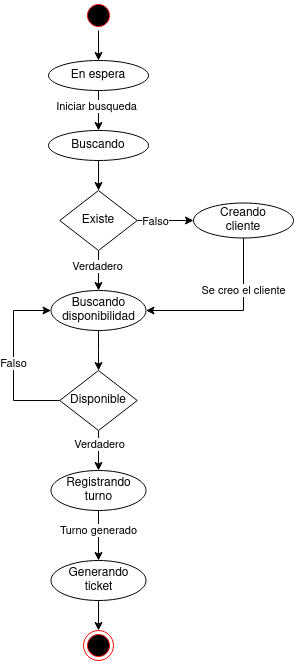

The diagram above was exported from draw.io. Its source (the exported page's mxGraphModel, read from the mxfile embedded in the PNG):
<mxGraphModel dx="770" dy="443" grid="1" gridSize="10" guides="1" tooltips="1" connect="1" arrows="1" fold="1" page="1" pageScale="1" pageWidth="850" pageHeight="1100" math="0" shadow="0">
  <root>
    <mxCell id="0" />
    <mxCell id="1" parent="0" />
    <mxCell id="CAp-Xy2B_Mppur41suoQ-5" value="" style="ellipse;html=1;shape=endState;fillColor=#000000;strokeColor=#ff0000;" vertex="1" parent="1">
      <mxGeometry x="120" y="680" width="30" height="30" as="geometry" />
    </mxCell>
    <mxCell id="CAp-Xy2B_Mppur41suoQ-12" style="edgeStyle=orthogonalEdgeStyle;rounded=0;orthogonalLoop=1;jettySize=auto;html=1;" edge="1" parent="1" source="CAp-Xy2B_Mppur41suoQ-7" target="CAp-Xy2B_Mppur41suoQ-11">
      <mxGeometry relative="1" as="geometry">
        <mxPoint x="150" y="117" as="targetPoint" />
      </mxGeometry>
    </mxCell>
    <mxCell id="CAp-Xy2B_Mppur41suoQ-7" value="" style="ellipse;html=1;shape=startState;fillColor=#000000;strokeColor=#ff0000;" vertex="1" parent="1">
      <mxGeometry x="120" y="50" width="30" height="30" as="geometry" />
    </mxCell>
    <mxCell id="CAp-Xy2B_Mppur41suoQ-15" style="edgeStyle=orthogonalEdgeStyle;rounded=0;orthogonalLoop=1;jettySize=auto;html=1;" edge="1" parent="1" source="CAp-Xy2B_Mppur41suoQ-11" target="CAp-Xy2B_Mppur41suoQ-14">
      <mxGeometry relative="1" as="geometry" />
    </mxCell>
    <mxCell id="CAp-Xy2B_Mppur41suoQ-16" value="&lt;div&gt;Iniciar busqueda&lt;/div&gt;" style="edgeLabel;html=1;align=center;verticalAlign=middle;resizable=0;points=[];" vertex="1" connectable="0" parent="CAp-Xy2B_Mppur41suoQ-15">
      <mxGeometry x="-0.1917" y="-2" relative="1" as="geometry">
        <mxPoint as="offset" />
      </mxGeometry>
    </mxCell>
    <mxCell id="CAp-Xy2B_Mppur41suoQ-11" value="En espera" style="ellipse;whiteSpace=wrap;html=1;" vertex="1" parent="1">
      <mxGeometry x="85" y="110" width="100" height="30" as="geometry" />
    </mxCell>
    <mxCell id="CAp-Xy2B_Mppur41suoQ-19" style="edgeStyle=orthogonalEdgeStyle;rounded=0;orthogonalLoop=1;jettySize=auto;html=1;entryX=0.5;entryY=0;entryDx=0;entryDy=0;" edge="1" parent="1" source="CAp-Xy2B_Mppur41suoQ-14" target="CAp-Xy2B_Mppur41suoQ-18">
      <mxGeometry relative="1" as="geometry" />
    </mxCell>
    <mxCell id="CAp-Xy2B_Mppur41suoQ-14" value="&lt;div&gt;Buscando&lt;/div&gt;" style="ellipse;whiteSpace=wrap;html=1;" vertex="1" parent="1">
      <mxGeometry x="85" y="180" width="100" height="30" as="geometry" />
    </mxCell>
    <mxCell id="CAp-Xy2B_Mppur41suoQ-26" value="&lt;div&gt;Se creo el cliente&lt;/div&gt;" style="edgeStyle=orthogonalEdgeStyle;rounded=0;orthogonalLoop=1;jettySize=auto;html=1;" edge="1" parent="1" source="CAp-Xy2B_Mppur41suoQ-17" target="CAp-Xy2B_Mppur41suoQ-23">
      <mxGeometry x="-0.3827" relative="1" as="geometry">
        <Array as="points">
          <mxPoint x="280" y="360" />
        </Array>
        <mxPoint as="offset" />
      </mxGeometry>
    </mxCell>
    <mxCell id="CAp-Xy2B_Mppur41suoQ-17" value="&lt;div&gt;Creando&lt;/div&gt;&lt;div&gt;cliente&lt;/div&gt;" style="ellipse;whiteSpace=wrap;html=1;" vertex="1" parent="1">
      <mxGeometry x="230" y="252.5" width="100" height="35" as="geometry" />
    </mxCell>
    <mxCell id="CAp-Xy2B_Mppur41suoQ-20" style="edgeStyle=orthogonalEdgeStyle;rounded=0;orthogonalLoop=1;jettySize=auto;html=1;" edge="1" parent="1" source="CAp-Xy2B_Mppur41suoQ-18" target="CAp-Xy2B_Mppur41suoQ-17">
      <mxGeometry relative="1" as="geometry" />
    </mxCell>
    <mxCell id="CAp-Xy2B_Mppur41suoQ-21" value="Falso" style="edgeLabel;html=1;align=center;verticalAlign=middle;resizable=0;points=[];" vertex="1" connectable="0" parent="CAp-Xy2B_Mppur41suoQ-20">
      <mxGeometry x="-0.3749" y="-1" relative="1" as="geometry">
        <mxPoint as="offset" />
      </mxGeometry>
    </mxCell>
    <mxCell id="CAp-Xy2B_Mppur41suoQ-24" style="edgeStyle=orthogonalEdgeStyle;rounded=0;orthogonalLoop=1;jettySize=auto;html=1;" edge="1" parent="1" source="CAp-Xy2B_Mppur41suoQ-18" target="CAp-Xy2B_Mppur41suoQ-23">
      <mxGeometry relative="1" as="geometry" />
    </mxCell>
    <mxCell id="CAp-Xy2B_Mppur41suoQ-25" value="Verdadero" style="edgeLabel;html=1;align=center;verticalAlign=middle;resizable=0;points=[];" vertex="1" connectable="0" parent="CAp-Xy2B_Mppur41suoQ-24">
      <mxGeometry x="-0.2385" y="-1" relative="1" as="geometry">
        <mxPoint as="offset" />
      </mxGeometry>
    </mxCell>
    <mxCell id="CAp-Xy2B_Mppur41suoQ-18" value="Existe" style="rhombus;whiteSpace=wrap;html=1;" vertex="1" parent="1">
      <mxGeometry x="96.25" y="240" width="77.5" height="60" as="geometry" />
    </mxCell>
    <mxCell id="CAp-Xy2B_Mppur41suoQ-29" style="edgeStyle=orthogonalEdgeStyle;rounded=0;orthogonalLoop=1;jettySize=auto;html=1;" edge="1" parent="1" source="CAp-Xy2B_Mppur41suoQ-23" target="CAp-Xy2B_Mppur41suoQ-28">
      <mxGeometry relative="1" as="geometry">
        <mxPoint x="230" y="400" as="targetPoint" />
        <Array as="points" />
      </mxGeometry>
    </mxCell>
    <mxCell id="CAp-Xy2B_Mppur41suoQ-23" value="&lt;div&gt;Buscando&lt;/div&gt;&lt;div&gt;disponibilidad&lt;br&gt;&lt;/div&gt;" style="ellipse;whiteSpace=wrap;html=1;" vertex="1" parent="1">
      <mxGeometry x="87.5" y="340" width="95" height="40" as="geometry" />
    </mxCell>
    <mxCell id="CAp-Xy2B_Mppur41suoQ-36" style="edgeStyle=orthogonalEdgeStyle;rounded=0;orthogonalLoop=1;jettySize=auto;html=1;entryX=0.5;entryY=0;entryDx=0;entryDy=0;" edge="1" parent="1" source="CAp-Xy2B_Mppur41suoQ-27" target="CAp-Xy2B_Mppur41suoQ-35">
      <mxGeometry relative="1" as="geometry" />
    </mxCell>
    <mxCell id="CAp-Xy2B_Mppur41suoQ-42" value="Turno generado" style="edgeLabel;html=1;align=center;verticalAlign=middle;resizable=0;points=[];" vertex="1" connectable="0" parent="CAp-Xy2B_Mppur41suoQ-36">
      <mxGeometry x="0.271" relative="1" as="geometry">
        <mxPoint y="-12" as="offset" />
      </mxGeometry>
    </mxCell>
    <mxCell id="CAp-Xy2B_Mppur41suoQ-27" value="&lt;div&gt;Registrando&lt;/div&gt;&lt;div&gt;turno&lt;br&gt;&lt;/div&gt;" style="ellipse;whiteSpace=wrap;html=1;" vertex="1" parent="1">
      <mxGeometry x="87.5" y="520" width="95" height="40" as="geometry" />
    </mxCell>
    <mxCell id="CAp-Xy2B_Mppur41suoQ-30" style="edgeStyle=orthogonalEdgeStyle;rounded=0;orthogonalLoop=1;jettySize=auto;html=1;entryX=0.5;entryY=0;entryDx=0;entryDy=0;" edge="1" parent="1" source="CAp-Xy2B_Mppur41suoQ-28" target="CAp-Xy2B_Mppur41suoQ-27">
      <mxGeometry relative="1" as="geometry" />
    </mxCell>
    <mxCell id="CAp-Xy2B_Mppur41suoQ-33" value="Verdadero" style="edgeLabel;html=1;align=center;verticalAlign=middle;resizable=0;points=[];" vertex="1" connectable="0" parent="CAp-Xy2B_Mppur41suoQ-30">
      <mxGeometry x="-0.3044" y="1" relative="1" as="geometry">
        <mxPoint as="offset" />
      </mxGeometry>
    </mxCell>
    <mxCell id="CAp-Xy2B_Mppur41suoQ-31" style="edgeStyle=orthogonalEdgeStyle;rounded=0;orthogonalLoop=1;jettySize=auto;html=1;entryX=0;entryY=0.5;entryDx=0;entryDy=0;" edge="1" parent="1" source="CAp-Xy2B_Mppur41suoQ-28" target="CAp-Xy2B_Mppur41suoQ-23">
      <mxGeometry relative="1" as="geometry">
        <Array as="points">
          <mxPoint x="50" y="450" />
          <mxPoint x="50" y="360" />
        </Array>
      </mxGeometry>
    </mxCell>
    <mxCell id="CAp-Xy2B_Mppur41suoQ-32" value="Falso" style="edgeLabel;html=1;align=center;verticalAlign=middle;resizable=0;points=[];" vertex="1" connectable="0" parent="CAp-Xy2B_Mppur41suoQ-31">
      <mxGeometry x="-0.0381" relative="1" as="geometry">
        <mxPoint as="offset" />
      </mxGeometry>
    </mxCell>
    <mxCell id="CAp-Xy2B_Mppur41suoQ-28" value="Disponible" style="rhombus;whiteSpace=wrap;html=1;" vertex="1" parent="1">
      <mxGeometry x="96.25" y="420" width="77.5" height="60" as="geometry" />
    </mxCell>
    <mxCell id="CAp-Xy2B_Mppur41suoQ-37" style="edgeStyle=orthogonalEdgeStyle;rounded=0;orthogonalLoop=1;jettySize=auto;html=1;" edge="1" parent="1" source="CAp-Xy2B_Mppur41suoQ-35" target="CAp-Xy2B_Mppur41suoQ-5">
      <mxGeometry relative="1" as="geometry" />
    </mxCell>
    <mxCell id="CAp-Xy2B_Mppur41suoQ-35" value="&lt;div&gt;Generando&lt;/div&gt;&lt;div&gt;ticket&lt;br&gt;&lt;/div&gt;" style="ellipse;whiteSpace=wrap;html=1;" vertex="1" parent="1">
      <mxGeometry x="87.5" y="610" width="95" height="40" as="geometry" />
    </mxCell>
  </root>
</mxGraphModel>